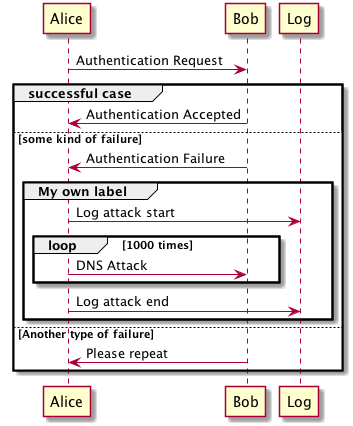

The diagram above was rendered by PlantUML. Its source (embedded in the PNG):
@startuml
Alice -> Bob: Authentication Request

group successful case

  Bob -> Alice: Authentication Accepted

else some kind of failure

  Bob -> Alice: Authentication Failure
  group My own label
    Alice -> Log : Log attack start
      loop 1000 times
          Alice -> Bob: DNS Attack
      end
    Alice -> Log : Log attack end
  end

else Another type of failure

   Bob -> Alice: Please repeat

end
@enduml